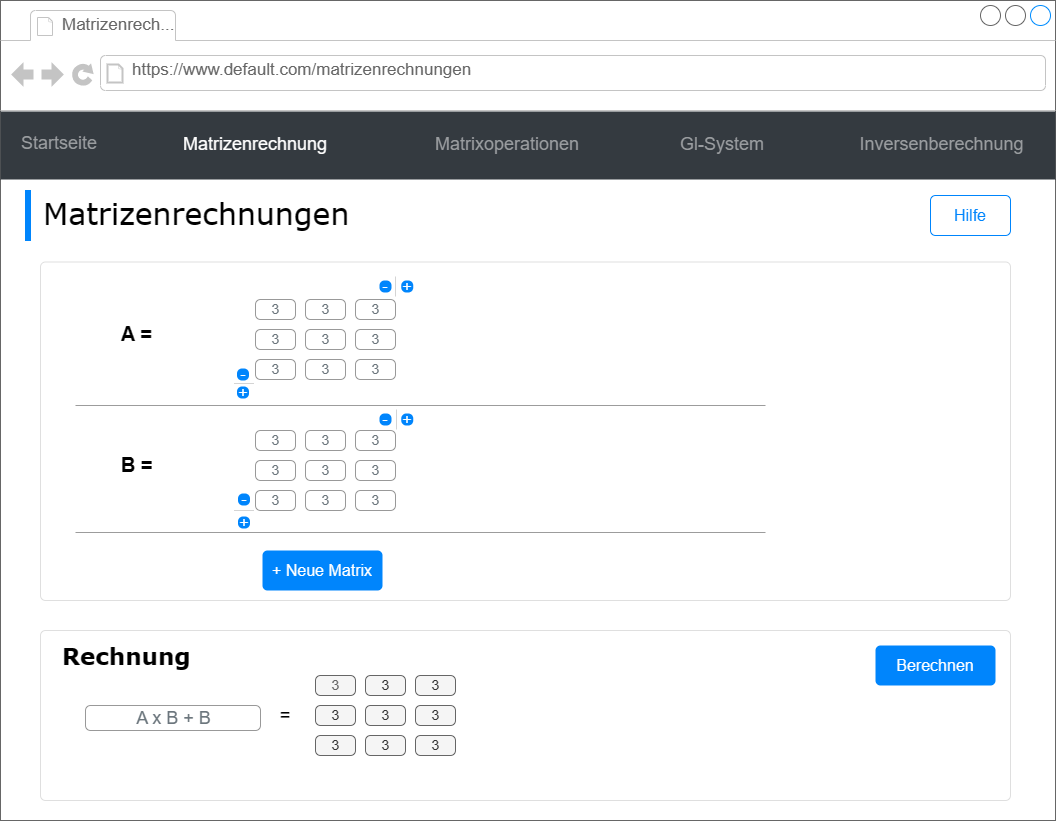

The diagram above was exported from draw.io. Its source (the exported page's mxGraphModel, read from the mxfile embedded in the PNG):
<mxGraphModel dx="868" dy="476" grid="1" gridSize="10" guides="1" tooltips="1" connect="1" arrows="1" fold="1" page="1" pageScale="1" pageWidth="1100" pageHeight="850" background="#ffffff" math="1" shadow="0">
  <root>
    <mxCell id="0" />
    <mxCell id="1" parent="0" />
    <mxCell id="7026571954dc6520-1" value="" style="strokeWidth=1;shadow=0;dashed=0;align=left;html=1;shape=mxgraph.mockup.containers.browserWindow;rSize=0;strokeColor=#666666;mainText=,;recursiveResize=0;rounded=0;labelBackgroundColor=none;fontFamily=Verdana;fontSize=12;spacing=2;" parent="1" vertex="1">
      <mxGeometry x="25" y="30" width="1055" height="820" as="geometry" />
    </mxCell>
    <mxCell id="QDguyfTOq65qnd52G0NG-1" value="" style="html=1;shadow=0;dashed=0;shape=mxgraph.bootstrap.rrect;rSize=5;strokeColor=#DFDFDF;html=1;whiteSpace=wrap;fillColor=#ffffff;fontColor=#000000;verticalAlign=top;align=left;spacing=20;fontSize=14;" parent="7026571954dc6520-1" vertex="1">
      <mxGeometry x="40" y="630" width="970" height="170" as="geometry" />
    </mxCell>
    <mxCell id="7026571954dc6520-2" value="Matrizenrech..." style="strokeWidth=1;shadow=0;dashed=0;align=center;html=1;shape=mxgraph.mockup.containers.anchor;fontSize=17;fontColor=#666666;align=left;" parent="7026571954dc6520-1" vertex="1">
      <mxGeometry x="60" y="12" width="110" height="26" as="geometry" />
    </mxCell>
    <mxCell id="7026571954dc6520-3" value="&lt;div&gt;https://www.default.com/matrizenrechnungen&lt;/div&gt;" style="strokeWidth=1;shadow=0;dashed=0;align=center;html=1;shape=mxgraph.mockup.containers.anchor;rSize=0;fontSize=17;fontColor=#666666;align=left;" parent="7026571954dc6520-1" vertex="1">
      <mxGeometry x="130" y="60" width="360" height="20" as="geometry" />
    </mxCell>
    <mxCell id="7026571954dc6520-4" value="Matrizenrechnungen" style="text;html=1;points=[];align=left;verticalAlign=top;spacingTop=-4;fontSize=30;fontFamily=Verdana" parent="7026571954dc6520-1" vertex="1">
      <mxGeometry x="41" y="192" width="340" height="50" as="geometry" />
    </mxCell>
    <mxCell id="0P-cQMuzZWPa8T2g1WdS-19" value="&lt;font color=&quot;#0085fc&quot;&gt;Hilfe&lt;/font&gt;" style="html=1;shadow=0;dashed=0;shape=mxgraph.bootstrap.rrect;rSize=5;strokeColor=#0085FC;strokeWidth=1;fillColor=none;fontColor=#1CA5B8;whiteSpace=wrap;align=center;verticalAlign=middle;spacingLeft=0;fontStyle=0;fontSize=16;spacing=5;" parent="7026571954dc6520-1" vertex="1">
      <mxGeometry x="930" y="195" width="80" height="40" as="geometry" />
    </mxCell>
    <mxCell id="0P-cQMuzZWPa8T2g1WdS-20" value="" style="html=1;shadow=0;dashed=0;shape=mxgraph.bootstrap.rrect;rSize=5;strokeColor=#DFDFDF;html=1;whiteSpace=wrap;fillColor=#ffffff;fontColor=#000000;verticalAlign=top;align=left;spacing=20;fontSize=14;" parent="7026571954dc6520-1" vertex="1">
      <mxGeometry x="40" y="261.5" width="970" height="338.5" as="geometry" />
    </mxCell>
    <mxCell id="0P-cQMuzZWPa8T2g1WdS-211" value="" style="rounded=0;whiteSpace=wrap;html=1;strokeColor=#0085FC;fontSize=14;fontColor=#0085FC;fillColor=#0085FC;" parent="7026571954dc6520-1" vertex="1">
      <mxGeometry x="25" y="190" width="5" height="50" as="geometry" />
    </mxCell>
    <mxCell id="IMQYepb-NI0ywas7L2Ls-179" value="" style="group" parent="7026571954dc6520-1" vertex="1" connectable="0">
      <mxGeometry x="85" y="278" width="327.75" height="117" as="geometry" />
    </mxCell>
    <mxCell id="IMQYepb-NI0ywas7L2Ls-178" value="" style="group" parent="IMQYepb-NI0ywas7L2Ls-179" vertex="1" connectable="0">
      <mxGeometry y="21" width="310" height="96" as="geometry" />
    </mxCell>
    <mxCell id="0P-cQMuzZWPa8T2g1WdS-28" value="3" style="html=1;shadow=0;dashed=0;shape=mxgraph.bootstrap.rrect;rSize=5;fillColor=#ffffff;strokeColor=#999999;align=center;spacing=15;fontSize=14;fontColor=#6C767D;" parent="IMQYepb-NI0ywas7L2Ls-178" vertex="1">
      <mxGeometry x="170" width="40" height="20" as="geometry" />
    </mxCell>
    <mxCell id="0P-cQMuzZWPa8T2g1WdS-34" value="3" style="html=1;shadow=0;dashed=0;shape=mxgraph.bootstrap.rrect;rSize=5;fillColor=#ffffff;strokeColor=#999999;align=center;spacing=15;fontSize=14;fontColor=#6C767D;" parent="IMQYepb-NI0ywas7L2Ls-178" vertex="1">
      <mxGeometry x="170" y="30" width="40" height="20" as="geometry" />
    </mxCell>
    <mxCell id="0P-cQMuzZWPa8T2g1WdS-35" value="3" style="html=1;shadow=0;dashed=0;shape=mxgraph.bootstrap.rrect;rSize=5;fillColor=#ffffff;strokeColor=#999999;align=center;spacing=15;fontSize=14;fontColor=#6C767D;" parent="IMQYepb-NI0ywas7L2Ls-178" vertex="1">
      <mxGeometry x="170" y="60" width="40" height="20" as="geometry" />
    </mxCell>
    <mxCell id="0P-cQMuzZWPa8T2g1WdS-36" value="3" style="html=1;shadow=0;dashed=0;shape=mxgraph.bootstrap.rrect;rSize=5;fillColor=#ffffff;strokeColor=#999999;align=center;spacing=15;fontSize=14;fontColor=#6C767D;" parent="IMQYepb-NI0ywas7L2Ls-178" vertex="1">
      <mxGeometry x="220" width="40" height="20" as="geometry" />
    </mxCell>
    <mxCell id="0P-cQMuzZWPa8T2g1WdS-38" value="3" style="html=1;shadow=0;dashed=0;shape=mxgraph.bootstrap.rrect;rSize=5;fillColor=#ffffff;strokeColor=#999999;align=center;spacing=15;fontSize=14;fontColor=#6C767D;" parent="IMQYepb-NI0ywas7L2Ls-178" vertex="1">
      <mxGeometry x="220" y="60" width="40" height="20" as="geometry" />
    </mxCell>
    <mxCell id="0P-cQMuzZWPa8T2g1WdS-39" value="3" style="html=1;shadow=0;dashed=0;shape=mxgraph.bootstrap.rrect;rSize=5;fillColor=#ffffff;strokeColor=#999999;align=center;spacing=15;fontSize=14;fontColor=#6C767D;" parent="IMQYepb-NI0ywas7L2Ls-178" vertex="1">
      <mxGeometry x="270" width="40" height="20" as="geometry" />
    </mxCell>
    <mxCell id="0P-cQMuzZWPa8T2g1WdS-40" value="3" style="html=1;shadow=0;dashed=0;shape=mxgraph.bootstrap.rrect;rSize=5;fillColor=#ffffff;strokeColor=#999999;align=center;spacing=15;fontSize=14;fontColor=#6C767D;" parent="IMQYepb-NI0ywas7L2Ls-178" vertex="1">
      <mxGeometry x="270" y="30" width="40" height="20" as="geometry" />
    </mxCell>
    <mxCell id="0P-cQMuzZWPa8T2g1WdS-41" value="3" style="html=1;shadow=0;dashed=0;shape=mxgraph.bootstrap.rrect;rSize=5;fillColor=#ffffff;strokeColor=#999999;align=center;spacing=15;fontSize=14;fontColor=#6C767D;" parent="IMQYepb-NI0ywas7L2Ls-178" vertex="1">
      <mxGeometry x="270" y="60" width="40" height="20" as="geometry" />
    </mxCell>
    <mxCell id="IMQYepb-NI0ywas7L2Ls-180" value="" style="group" parent="IMQYepb-NI0ywas7L2Ls-178" vertex="1" connectable="0">
      <mxGeometry y="19" width="260" height="31" as="geometry" />
    </mxCell>
    <mxCell id="IMQYepb-NI0ywas7L2Ls-172" value="A =" style="text;html=1;strokeColor=none;fillColor=none;align=center;verticalAlign=middle;whiteSpace=wrap;rounded=0;fontSize=20;fontColor=#000000;fontStyle=1" parent="IMQYepb-NI0ywas7L2Ls-180" vertex="1">
      <mxGeometry width="103" height="30" as="geometry" />
    </mxCell>
    <mxCell id="0P-cQMuzZWPa8T2g1WdS-37" value="3" style="html=1;shadow=0;dashed=0;shape=mxgraph.bootstrap.rrect;rSize=5;fillColor=#ffffff;strokeColor=#999999;align=center;spacing=15;fontSize=14;fontColor=#6C767D;" parent="IMQYepb-NI0ywas7L2Ls-180" vertex="1">
      <mxGeometry x="220" y="11" width="40" height="20" as="geometry" />
    </mxCell>
    <mxCell id="i5X-cH5pkrUpmJXwpVlC-4" value="&amp;nbsp;+&amp;nbsp;" style="html=1;shadow=0;dashed=0;shape=mxgraph.bootstrap.rrect;rSize=5;strokeColor=none;strokeWidth=1;fillColor=#0085FC;fontColor=#FFFFFF;whiteSpace=wrap;align=center;verticalAlign=middle;spacingLeft=0;fontStyle=0;fontSize=16;spacing=5;rotation=0;labelPosition=center;verticalLabelPosition=middle;" parent="IMQYepb-NI0ywas7L2Ls-179" vertex="1">
      <mxGeometry x="315.75" y="2" width="12" height="12" as="geometry" />
    </mxCell>
    <mxCell id="zPhaXqCMIhonHA6aS9AW-1" value="" style="endArrow=none;html=1;rounded=0;strokeColor=#D4D4D4;exitX=0.5;exitY=0;exitDx=0;exitDy=0;entryX=0.5;entryY=1;entryDx=0;entryDy=0;" parent="IMQYepb-NI0ywas7L2Ls-179" edge="1">
      <mxGeometry width="50" height="50" relative="1" as="geometry">
        <mxPoint x="309.9999999999999" y="-2" as="sourcePoint" />
        <mxPoint x="309.9999999999999" y="18" as="targetPoint" />
      </mxGeometry>
    </mxCell>
    <mxCell id="IMQYepb-NI0ywas7L2Ls-177" value="" style="endArrow=none;html=1;rounded=0;strokeColor=#9C9C9C;movable=1;resizable=1;rotatable=1;deletable=1;editable=1;connectable=1;" parent="7026571954dc6520-1" edge="1">
      <mxGeometry width="50" height="50" relative="1" as="geometry">
        <mxPoint x="75" y="405" as="sourcePoint" />
        <mxPoint x="765" y="405" as="targetPoint" />
      </mxGeometry>
    </mxCell>
    <mxCell id="IMQYepb-NI0ywas7L2Ls-196" value="+ Neue Matrix" style="html=1;shadow=0;dashed=0;shape=mxgraph.bootstrap.rrect;rSize=5;strokeColor=none;strokeWidth=1;fillColor=#0085FC;fontColor=#FFFFFF;whiteSpace=wrap;align=center;verticalAlign=middle;spacingLeft=0;fontStyle=0;fontSize=16;spacing=5;" parent="7026571954dc6520-1" vertex="1">
      <mxGeometry x="262" y="550" width="120" height="40" as="geometry" />
    </mxCell>
    <mxCell id="IMQYepb-NI0ywas7L2Ls-197" value="" style="endArrow=none;html=1;rounded=0;strokeColor=#9C9C9C;movable=1;resizable=1;rotatable=1;deletable=1;editable=1;connectable=1;" parent="7026571954dc6520-1" edge="1">
      <mxGeometry width="50" height="50" relative="1" as="geometry">
        <mxPoint x="75" y="532" as="sourcePoint" />
        <mxPoint x="765" y="532" as="targetPoint" />
      </mxGeometry>
    </mxCell>
    <mxCell id="IMQYepb-NI0ywas7L2Ls-199" value="Rechnung" style="text;html=1;points=[];align=left;verticalAlign=top;spacingTop=-4;fontSize=23;fontFamily=Verdana;fontStyle=1" parent="7026571954dc6520-1" vertex="1">
      <mxGeometry x="60" y="640" width="159" height="50" as="geometry" />
    </mxCell>
    <mxCell id="IMQYepb-NI0ywas7L2Ls-200" value="Berechnen" style="html=1;shadow=0;dashed=0;shape=mxgraph.bootstrap.rrect;rSize=5;strokeColor=none;strokeWidth=1;fillColor=#0085FC;fontColor=#FFFFFF;whiteSpace=wrap;align=center;verticalAlign=middle;spacingLeft=0;fontStyle=0;fontSize=16;spacing=5;" parent="7026571954dc6520-1" vertex="1">
      <mxGeometry x="875" y="645" width="120" height="40" as="geometry" />
    </mxCell>
    <mxCell id="IMQYepb-NI0ywas7L2Ls-181" value="" style="group" parent="7026571954dc6520-1" vertex="1" connectable="0">
      <mxGeometry x="85" y="409" width="322" height="117" as="geometry" />
    </mxCell>
    <mxCell id="IMQYepb-NI0ywas7L2Ls-184" value="" style="group" parent="IMQYepb-NI0ywas7L2Ls-181" vertex="1" connectable="0">
      <mxGeometry y="21" width="310" height="80" as="geometry" />
    </mxCell>
    <mxCell id="IMQYepb-NI0ywas7L2Ls-185" value="3" style="html=1;shadow=0;dashed=0;shape=mxgraph.bootstrap.rrect;rSize=5;fillColor=#ffffff;strokeColor=#999999;align=center;spacing=15;fontSize=14;fontColor=#6C767D;" parent="IMQYepb-NI0ywas7L2Ls-184" vertex="1">
      <mxGeometry x="170" width="40" height="20" as="geometry" />
    </mxCell>
    <mxCell id="IMQYepb-NI0ywas7L2Ls-186" value="3" style="html=1;shadow=0;dashed=0;shape=mxgraph.bootstrap.rrect;rSize=5;fillColor=#ffffff;strokeColor=#999999;align=center;spacing=15;fontSize=14;fontColor=#6C767D;" parent="IMQYepb-NI0ywas7L2Ls-184" vertex="1">
      <mxGeometry x="170" y="30" width="40" height="20" as="geometry" />
    </mxCell>
    <mxCell id="IMQYepb-NI0ywas7L2Ls-187" value="3" style="html=1;shadow=0;dashed=0;shape=mxgraph.bootstrap.rrect;rSize=5;fillColor=#ffffff;strokeColor=#999999;align=center;spacing=15;fontSize=14;fontColor=#6C767D;" parent="IMQYepb-NI0ywas7L2Ls-184" vertex="1">
      <mxGeometry x="170" y="60" width="40" height="20" as="geometry" />
    </mxCell>
    <mxCell id="IMQYepb-NI0ywas7L2Ls-188" value="3" style="html=1;shadow=0;dashed=0;shape=mxgraph.bootstrap.rrect;rSize=5;fillColor=#ffffff;strokeColor=#999999;align=center;spacing=15;fontSize=14;fontColor=#6C767D;" parent="IMQYepb-NI0ywas7L2Ls-184" vertex="1">
      <mxGeometry x="220" width="40" height="20" as="geometry" />
    </mxCell>
    <mxCell id="IMQYepb-NI0ywas7L2Ls-189" value="3" style="html=1;shadow=0;dashed=0;shape=mxgraph.bootstrap.rrect;rSize=5;fillColor=#ffffff;strokeColor=#999999;align=center;spacing=15;fontSize=14;fontColor=#6C767D;" parent="IMQYepb-NI0ywas7L2Ls-184" vertex="1">
      <mxGeometry x="220" y="60" width="40" height="20" as="geometry" />
    </mxCell>
    <mxCell id="IMQYepb-NI0ywas7L2Ls-190" value="3" style="html=1;shadow=0;dashed=0;shape=mxgraph.bootstrap.rrect;rSize=5;fillColor=#ffffff;strokeColor=#999999;align=center;spacing=15;fontSize=14;fontColor=#6C767D;" parent="IMQYepb-NI0ywas7L2Ls-184" vertex="1">
      <mxGeometry x="270" width="40" height="20" as="geometry" />
    </mxCell>
    <mxCell id="IMQYepb-NI0ywas7L2Ls-191" value="3" style="html=1;shadow=0;dashed=0;shape=mxgraph.bootstrap.rrect;rSize=5;fillColor=#ffffff;strokeColor=#999999;align=center;spacing=15;fontSize=14;fontColor=#6C767D;" parent="IMQYepb-NI0ywas7L2Ls-184" vertex="1">
      <mxGeometry x="270" y="30" width="40" height="20" as="geometry" />
    </mxCell>
    <mxCell id="IMQYepb-NI0ywas7L2Ls-192" value="3" style="html=1;shadow=0;dashed=0;shape=mxgraph.bootstrap.rrect;rSize=5;fillColor=#ffffff;strokeColor=#999999;align=center;spacing=15;fontSize=14;fontColor=#6C767D;" parent="IMQYepb-NI0ywas7L2Ls-184" vertex="1">
      <mxGeometry x="270" y="60" width="40" height="20" as="geometry" />
    </mxCell>
    <mxCell id="IMQYepb-NI0ywas7L2Ls-193" value="" style="group" parent="IMQYepb-NI0ywas7L2Ls-184" vertex="1" connectable="0">
      <mxGeometry y="19" width="260" height="31" as="geometry" />
    </mxCell>
    <mxCell id="IMQYepb-NI0ywas7L2Ls-194" value="B =" style="text;html=1;strokeColor=none;fillColor=none;align=center;verticalAlign=middle;whiteSpace=wrap;rounded=0;fontSize=20;fontColor=#000000;fontStyle=1" parent="IMQYepb-NI0ywas7L2Ls-193" vertex="1">
      <mxGeometry width="103" height="30" as="geometry" />
    </mxCell>
    <mxCell id="IMQYepb-NI0ywas7L2Ls-195" value="3" style="html=1;shadow=0;dashed=0;shape=mxgraph.bootstrap.rrect;rSize=5;fillColor=#ffffff;strokeColor=#999999;align=center;spacing=15;fontSize=14;fontColor=#6C767D;" parent="IMQYepb-NI0ywas7L2Ls-193" vertex="1">
      <mxGeometry x="220" y="11" width="40" height="20" as="geometry" />
    </mxCell>
    <mxCell id="IMQYepb-NI0ywas7L2Ls-311" value="" style="group" parent="7026571954dc6520-1" vertex="1" connectable="0">
      <mxGeometry x="145" y="675" width="310" height="80" as="geometry" />
    </mxCell>
    <mxCell id="IMQYepb-NI0ywas7L2Ls-312" value="&lt;font color=&quot;#666666&quot;&gt;3&lt;/font&gt;" style="html=1;shadow=0;dashed=0;shape=mxgraph.bootstrap.rrect;rSize=5;fillColor=#f5f5f5;strokeColor=#666666;align=center;spacing=15;fontSize=14;fontColor=#333333;" parent="IMQYepb-NI0ywas7L2Ls-311" vertex="1">
      <mxGeometry x="170" width="40" height="20" as="geometry" />
    </mxCell>
    <mxCell id="IMQYepb-NI0ywas7L2Ls-313" value="3" style="html=1;shadow=0;dashed=0;shape=mxgraph.bootstrap.rrect;rSize=5;fillColor=#f5f5f5;strokeColor=#666666;align=center;spacing=15;fontSize=14;fontColor=#333333;" parent="IMQYepb-NI0ywas7L2Ls-311" vertex="1">
      <mxGeometry x="170" y="30" width="40" height="20" as="geometry" />
    </mxCell>
    <mxCell id="IMQYepb-NI0ywas7L2Ls-314" value="3" style="html=1;shadow=0;dashed=0;shape=mxgraph.bootstrap.rrect;rSize=5;fillColor=#f5f5f5;strokeColor=#666666;align=center;spacing=15;fontSize=14;fontColor=#333333;" parent="IMQYepb-NI0ywas7L2Ls-311" vertex="1">
      <mxGeometry x="170" y="60" width="40" height="20" as="geometry" />
    </mxCell>
    <mxCell id="IMQYepb-NI0ywas7L2Ls-315" value="3" style="html=1;shadow=0;dashed=0;shape=mxgraph.bootstrap.rrect;rSize=5;fillColor=#f5f5f5;strokeColor=#666666;align=center;spacing=15;fontSize=14;fontColor=#333333;" parent="IMQYepb-NI0ywas7L2Ls-311" vertex="1">
      <mxGeometry x="220" width="40" height="20" as="geometry" />
    </mxCell>
    <mxCell id="IMQYepb-NI0ywas7L2Ls-316" value="3" style="html=1;shadow=0;dashed=0;shape=mxgraph.bootstrap.rrect;rSize=5;fillColor=#f5f5f5;strokeColor=#666666;align=center;spacing=15;fontSize=14;fontColor=#333333;" parent="IMQYepb-NI0ywas7L2Ls-311" vertex="1">
      <mxGeometry x="220" y="60" width="40" height="20" as="geometry" />
    </mxCell>
    <mxCell id="IMQYepb-NI0ywas7L2Ls-317" value="3" style="html=1;shadow=0;dashed=0;shape=mxgraph.bootstrap.rrect;rSize=5;fillColor=#f5f5f5;strokeColor=#666666;align=center;spacing=15;fontSize=14;fontColor=#333333;" parent="IMQYepb-NI0ywas7L2Ls-311" vertex="1">
      <mxGeometry x="270" width="40" height="20" as="geometry" />
    </mxCell>
    <mxCell id="IMQYepb-NI0ywas7L2Ls-318" value="3" style="html=1;shadow=0;dashed=0;shape=mxgraph.bootstrap.rrect;rSize=5;fillColor=#f5f5f5;strokeColor=#666666;align=center;spacing=15;fontSize=14;fontColor=#333333;" parent="IMQYepb-NI0ywas7L2Ls-311" vertex="1">
      <mxGeometry x="270" y="30" width="40" height="20" as="geometry" />
    </mxCell>
    <mxCell id="IMQYepb-NI0ywas7L2Ls-319" value="3" style="html=1;shadow=0;dashed=0;shape=mxgraph.bootstrap.rrect;rSize=5;fillColor=#f5f5f5;strokeColor=#666666;align=center;spacing=15;fontSize=14;fontColor=#333333;" parent="IMQYepb-NI0ywas7L2Ls-311" vertex="1">
      <mxGeometry x="270" y="60" width="40" height="20" as="geometry" />
    </mxCell>
    <mxCell id="IMQYepb-NI0ywas7L2Ls-320" value="3" style="html=1;shadow=0;dashed=0;shape=mxgraph.bootstrap.rrect;rSize=5;fillColor=#f5f5f5;strokeColor=#666666;align=center;spacing=15;fontSize=14;fontColor=#333333;" parent="IMQYepb-NI0ywas7L2Ls-311" vertex="1">
      <mxGeometry x="220" y="30" width="40" height="20" as="geometry" />
    </mxCell>
    <mxCell id="IMQYepb-NI0ywas7L2Ls-198" value="&lt;font style=&quot;&quot;&gt;&lt;font style=&quot;font-size: 18px;&quot;&gt;A x B + B&lt;/font&gt;&lt;br&gt;&lt;/font&gt;" style="html=1;shadow=0;dashed=0;shape=mxgraph.bootstrap.rrect;rSize=5;fillColor=#ffffff;strokeColor=#999999;align=center;spacing=15;fontSize=14;fontColor=#6C767D;" parent="IMQYepb-NI0ywas7L2Ls-311" vertex="1">
      <mxGeometry x="-60" y="30" width="175" height="25" as="geometry" />
    </mxCell>
    <mxCell id="QDguyfTOq65qnd52G0NG-2" value="=" style="text;html=1;strokeColor=none;fillColor=none;align=center;verticalAlign=middle;whiteSpace=wrap;rounded=0;fontSize=18;" parent="7026571954dc6520-1" vertex="1">
      <mxGeometry x="255" y="700" width="60" height="30" as="geometry" />
    </mxCell>
    <mxCell id="i5X-cH5pkrUpmJXwpVlC-3" value="-" style="html=1;shadow=0;dashed=0;shape=mxgraph.bootstrap.rrect;rSize=5;strokeColor=none;strokeWidth=1;fillColor=#0085FC;fontColor=#FFFFFF;whiteSpace=wrap;align=center;verticalAlign=middle;spacingLeft=0;fontStyle=0;fontSize=16;spacing=5;rotation=0;labelPosition=center;verticalLabelPosition=middle;spacingTop=-3;" parent="7026571954dc6520-1" vertex="1">
      <mxGeometry x="379" y="280" width="12" height="12" as="geometry" />
    </mxCell>
    <mxCell id="i5X-cH5pkrUpmJXwpVlC-7" value="-" style="html=1;shadow=0;dashed=0;shape=mxgraph.bootstrap.rrect;rSize=5;strokeColor=none;strokeWidth=1;fillColor=#0085FC;fontColor=#FFFFFF;whiteSpace=wrap;align=center;verticalAlign=middle;spacingLeft=0;fontStyle=0;fontSize=16;spacing=5;rotation=0;labelPosition=center;verticalLabelPosition=middle;spacingTop=-3;" parent="7026571954dc6520-1" vertex="1">
      <mxGeometry x="236.5" y="368" width="12" height="12" as="geometry" />
    </mxCell>
    <mxCell id="i5X-cH5pkrUpmJXwpVlC-8" value="&amp;nbsp;+&amp;nbsp;" style="html=1;shadow=0;dashed=0;shape=mxgraph.bootstrap.rrect;rSize=5;strokeColor=none;strokeWidth=1;fillColor=#0085FC;fontColor=#FFFFFF;whiteSpace=wrap;align=center;verticalAlign=middle;spacingLeft=0;fontStyle=0;fontSize=16;spacing=5;rotation=0;labelPosition=center;verticalLabelPosition=middle;" parent="7026571954dc6520-1" vertex="1">
      <mxGeometry x="236.5" y="386" width="12" height="12" as="geometry" />
    </mxCell>
    <mxCell id="i5X-cH5pkrUpmJXwpVlC-11" value="&amp;nbsp;+&amp;nbsp;" style="html=1;shadow=0;dashed=0;shape=mxgraph.bootstrap.rrect;rSize=5;strokeColor=none;strokeWidth=1;fillColor=#0085FC;fontColor=#FFFFFF;whiteSpace=wrap;align=center;verticalAlign=middle;spacingLeft=0;fontStyle=0;fontSize=16;spacing=5;rotation=0;labelPosition=center;verticalLabelPosition=middle;" parent="7026571954dc6520-1" vertex="1">
      <mxGeometry x="400.75" y="413" width="12" height="12" as="geometry" />
    </mxCell>
    <mxCell id="zPhaXqCMIhonHA6aS9AW-3" value="" style="endArrow=none;html=1;rounded=0;strokeColor=#D4D4D4;exitX=0.5;exitY=0;exitDx=0;exitDy=0;entryX=0.5;entryY=1;entryDx=0;entryDy=0;" parent="7026571954dc6520-1" edge="1">
      <mxGeometry width="50" height="50" relative="1" as="geometry">
        <mxPoint x="233.5" y="383" as="sourcePoint" />
        <mxPoint x="253.5" y="383" as="targetPoint" />
      </mxGeometry>
    </mxCell>
    <mxCell id="zPhaXqCMIhonHA6aS9AW-4" value="" style="endArrow=none;html=1;rounded=0;strokeColor=#D4D4D4;exitX=0.5;exitY=0;exitDx=0;exitDy=0;entryX=0.5;entryY=1;entryDx=0;entryDy=0;" parent="7026571954dc6520-1" edge="1">
      <mxGeometry width="50" height="50" relative="1" as="geometry">
        <mxPoint x="395.9999999999999" y="409" as="sourcePoint" />
        <mxPoint x="395.9999999999999" y="429" as="targetPoint" />
      </mxGeometry>
    </mxCell>
    <mxCell id="i5X-cH5pkrUpmJXwpVlC-12" value="-" style="html=1;shadow=0;dashed=0;shape=mxgraph.bootstrap.rrect;rSize=5;strokeColor=none;strokeWidth=1;fillColor=#0085FC;fontColor=#FFFFFF;whiteSpace=wrap;align=center;verticalAlign=middle;spacingLeft=0;fontStyle=0;fontSize=16;spacing=5;rotation=0;labelPosition=center;verticalLabelPosition=middle;spacingTop=-3;" parent="7026571954dc6520-1" vertex="1">
      <mxGeometry x="379" y="413" width="12" height="12" as="geometry" />
    </mxCell>
    <mxCell id="zPhaXqCMIhonHA6aS9AW-5" value="" style="endArrow=none;html=1;rounded=0;strokeColor=#D4D4D4;exitX=0.5;exitY=0;exitDx=0;exitDy=0;entryX=0.5;entryY=1;entryDx=0;entryDy=0;" parent="7026571954dc6520-1" edge="1">
      <mxGeometry width="50" height="50" relative="1" as="geometry">
        <mxPoint x="233.5" y="510" as="sourcePoint" />
        <mxPoint x="253.5" y="510" as="targetPoint" />
      </mxGeometry>
    </mxCell>
    <mxCell id="i5X-cH5pkrUpmJXwpVlC-13" value="-" style="html=1;shadow=0;dashed=0;shape=mxgraph.bootstrap.rrect;rSize=5;strokeColor=none;strokeWidth=1;fillColor=#0085FC;fontColor=#FFFFFF;whiteSpace=wrap;align=center;verticalAlign=middle;spacingLeft=0;fontStyle=0;fontSize=16;spacing=5;rotation=0;labelPosition=center;verticalLabelPosition=middle;spacingTop=-3;" parent="7026571954dc6520-1" vertex="1">
      <mxGeometry x="237.5" y="493" width="12" height="12" as="geometry" />
    </mxCell>
    <mxCell id="ZgMEznwe55_2Jf7k7pKs-1" value="" style="html=1;shadow=0;dashed=0;fillColor=#343A40;strokeColor=none;fontSize=18;fontColor=#ffffff;align=left;spacing=15;" parent="1" vertex="1">
      <mxGeometry x="25" y="141" width="1055" height="68" as="geometry" />
    </mxCell>
    <mxCell id="ZgMEznwe55_2Jf7k7pKs-2" value="Startseite" style="fillColor=none;strokeColor=none;fontSize=18;fontColor=#9A9DA0;align=center;" parent="ZgMEznwe55_2Jf7k7pKs-1" vertex="1">
      <mxGeometry width="70" height="40" relative="1" as="geometry">
        <mxPoint x="24" y="10" as="offset" />
      </mxGeometry>
    </mxCell>
    <mxCell id="ZgMEznwe55_2Jf7k7pKs-3" value="Matrizenrechnung" style="fillColor=none;strokeColor=none;fontSize=18;fontColor=#FFFFFF;align=center;" parent="ZgMEznwe55_2Jf7k7pKs-1" vertex="1">
      <mxGeometry width="70" height="40" relative="1" as="geometry">
        <mxPoint x="220" y="11" as="offset" />
      </mxGeometry>
    </mxCell>
    <mxCell id="ZgMEznwe55_2Jf7k7pKs-4" value="Matrixoperationen" style="fillColor=none;strokeColor=none;fontSize=18;fontColor=#9A9DA0;align=center;spacingRight=0;" parent="ZgMEznwe55_2Jf7k7pKs-1" vertex="1">
      <mxGeometry width="80" height="40" relative="1" as="geometry">
        <mxPoint x="467" y="11" as="offset" />
      </mxGeometry>
    </mxCell>
    <mxCell id="ZgMEznwe55_2Jf7k7pKs-5" value="Gl-System" style="fillColor=none;strokeColor=none;fontSize=18;fontColor=#9A9DA0;align=center;" parent="ZgMEznwe55_2Jf7k7pKs-1" vertex="1">
      <mxGeometry width="80" height="40" relative="1" as="geometry">
        <mxPoint x="682" y="11" as="offset" />
      </mxGeometry>
    </mxCell>
    <mxCell id="ZgMEznwe55_2Jf7k7pKs-6" value="Inversenberechnung" style="fillColor=none;strokeColor=none;fontSize=18;fontColor=#9A9DA0;align=center;" parent="ZgMEznwe55_2Jf7k7pKs-1" vertex="1">
      <mxGeometry x="901.2714285714286" y="11" width="80.38095238095238" height="40" as="geometry" />
    </mxCell>
    <mxCell id="i5X-cH5pkrUpmJXwpVlC-14" value="&amp;nbsp;+&amp;nbsp;" style="html=1;shadow=0;dashed=0;shape=mxgraph.bootstrap.rrect;rSize=5;strokeColor=none;strokeWidth=1;fillColor=#0085FC;fontColor=#FFFFFF;whiteSpace=wrap;align=center;verticalAlign=middle;spacingLeft=0;fontStyle=0;fontSize=16;spacing=5;rotation=0;labelPosition=center;verticalLabelPosition=middle;" parent="1" vertex="1">
      <mxGeometry x="262.5" y="546" width="12" height="12" as="geometry" />
    </mxCell>
  </root>
</mxGraphModel>